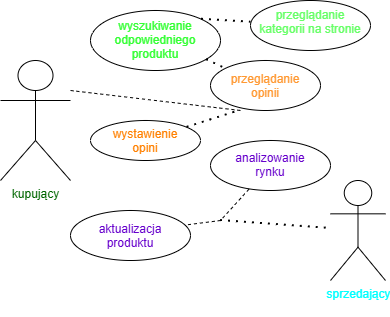

The diagram above was exported from draw.io. Its source (the exported page's mxGraphModel, read from the mxfile embedded in the PNG):
<mxGraphModel dx="1361" dy="326" grid="1" gridSize="10" guides="1" tooltips="1" connect="1" arrows="1" fold="1" page="1" pageScale="1" pageWidth="827" pageHeight="1169" math="0" shadow="0">
  <root>
    <mxCell id="0" />
    <mxCell id="1" parent="0" />
    <mxCell id="btpKd25p3SnulCpdWxOG-3" parent="1" style="shape=umlActor;verticalLabelPosition=bottom;verticalAlign=top;html=1;outlineConnect=0;fontColor=#006600;" value="kupujący" vertex="1">
      <mxGeometry height="120" width="70" x="-420" y="730" as="geometry" />
    </mxCell>
    <mxCell id="btpKd25p3SnulCpdWxOG-15" parent="1" style="ellipse;whiteSpace=wrap;html=1;shapeInside=1;fontColor=#66FF66;" value="przeglądanie kategorii na stronie" vertex="1">
      <mxGeometry height="50" width="120" x="-170" y="670" as="geometry" />
    </mxCell>
    <mxCell id="btpKd25p3SnulCpdWxOG-16" parent="1" style="ellipse;whiteSpace=wrap;html=1;shapeInside=1;fontColor=#FF9933;" value="przeglądanie opinii" vertex="1">
      <mxGeometry height="50" width="110" x="-210" y="730" as="geometry" />
    </mxCell>
    <mxCell id="btpKd25p3SnulCpdWxOG-17" parent="1" style="ellipse;whiteSpace=wrap;html=1;shapeInside=1;fontColor=#33FF33;" value="wyszukiwanie odpowiedniego produktu" vertex="1">
      <mxGeometry height="60" width="130" x="-330" y="680" as="geometry" />
    </mxCell>
    <mxCell id="btpKd25p3SnulCpdWxOG-18" parent="1" style="ellipse;whiteSpace=wrap;html=1;shapeInside=1;fontColor=#FF8000;" value="wystawienie opini&lt;div&gt;&lt;br&gt;&lt;/div&gt;" vertex="1">
      <mxGeometry height="40" width="110" x="-330" y="790" as="geometry" />
    </mxCell>
    <mxCell id="btpKd25p3SnulCpdWxOG-19" parent="1" style="ellipse;whiteSpace=wrap;html=1;shapeInside=1;fontColor=#6600CC;" value="analizowanie rynku" vertex="1">
      <mxGeometry height="50" width="120" x="-210" y="810" as="geometry" />
    </mxCell>
    <mxCell id="btpKd25p3SnulCpdWxOG-20" parent="1" style="ellipse;whiteSpace=wrap;html=1;shapeInside=1;fontColor=#6600CC;" value="aktualizacja produktu" vertex="1">
      <mxGeometry height="50" width="120" x="-350" y="880" as="geometry" />
    </mxCell>
    <mxCell id="btpKd25p3SnulCpdWxOG-21" edge="1" parent="1" source="btpKd25p3SnulCpdWxOG-20" style="endArrow=none;dashed=1;html=1;rounded=0;exitX=0.979;exitY=0.284;exitDx=0;exitDy=0;exitPerimeter=0;" target="btpKd25p3SnulCpdWxOG-19" value="">
      <mxGeometry height="50" relative="1" width="50" as="geometry">
        <Array as="points">
          <mxPoint x="-200" y="890" />
        </Array>
        <mxPoint x="-220" y="910" as="sourcePoint" />
        <mxPoint x="-170" y="860" as="targetPoint" />
      </mxGeometry>
    </mxCell>
    <mxCell id="btpKd25p3SnulCpdWxOG-22" edge="1" parent="1" source="btpKd25p3SnulCpdWxOG-17" style="endArrow=none;dashed=1;html=1;dashPattern=1 3;strokeWidth=2;rounded=0;exitX=1;exitY=0;exitDx=0;exitDy=0;" target="btpKd25p3SnulCpdWxOG-15" value="">
      <mxGeometry height="50" relative="1" width="50" as="geometry">
        <mxPoint x="-190" y="700" as="sourcePoint" />
        <mxPoint x="-160" y="670" as="targetPoint" />
      </mxGeometry>
    </mxCell>
    <mxCell id="btpKd25p3SnulCpdWxOG-23" edge="1" parent="1" source="btpKd25p3SnulCpdWxOG-17" style="endArrow=none;dashed=1;html=1;dashPattern=1 3;strokeWidth=2;rounded=0;exitX=0.892;exitY=0.819;exitDx=0;exitDy=0;exitPerimeter=0;" target="btpKd25p3SnulCpdWxOG-16" value="">
      <mxGeometry height="50" relative="1" width="50" as="geometry">
        <mxPoint x="-230" y="820" as="sourcePoint" />
        <mxPoint x="-180" y="770" as="targetPoint" />
      </mxGeometry>
    </mxCell>
    <mxCell id="btpKd25p3SnulCpdWxOG-24" parent="1" style="shape=umlActor;verticalLabelPosition=bottom;verticalAlign=top;html=1;outlineConnect=0;fontColor=#00FFFF;" value="sprzedający&lt;div&gt;&lt;br&gt;&lt;/div&gt;" vertex="1">
      <mxGeometry height="100" width="55" x="-90" y="850" as="geometry" />
    </mxCell>
    <mxCell id="btpKd25p3SnulCpdWxOG-28" edge="1" parent="1" source="btpKd25p3SnulCpdWxOG-18" style="endArrow=none;dashed=1;html=1;dashPattern=1 3;strokeWidth=2;rounded=0;" value="">
      <mxGeometry height="50" relative="1" width="50" as="geometry">
        <mxPoint x="-230" y="830" as="sourcePoint" />
        <mxPoint x="-180" y="780" as="targetPoint" />
      </mxGeometry>
    </mxCell>
    <mxCell id="btpKd25p3SnulCpdWxOG-29" edge="1" parent="1" source="btpKd25p3SnulCpdWxOG-3" style="endArrow=none;dashed=1;html=1;rounded=0;" value="">
      <mxGeometry height="50" relative="1" width="50" as="geometry">
        <Array as="points">
          <mxPoint x="-350" y="760" />
        </Array>
        <mxPoint x="-230" y="830" as="sourcePoint" />
        <mxPoint x="-180" y="780" as="targetPoint" />
      </mxGeometry>
    </mxCell>
    <mxCell id="btpKd25p3SnulCpdWxOG-30" edge="1" parent="1" style="endArrow=none;dashed=1;html=1;dashPattern=1 3;strokeWidth=2;rounded=0;" target="btpKd25p3SnulCpdWxOG-24" value="">
      <mxGeometry height="50" relative="1" width="50" as="geometry">
        <mxPoint x="-200" y="890" as="sourcePoint" />
        <mxPoint x="-180" y="780" as="targetPoint" />
      </mxGeometry>
    </mxCell>
  </root>
</mxGraphModel>